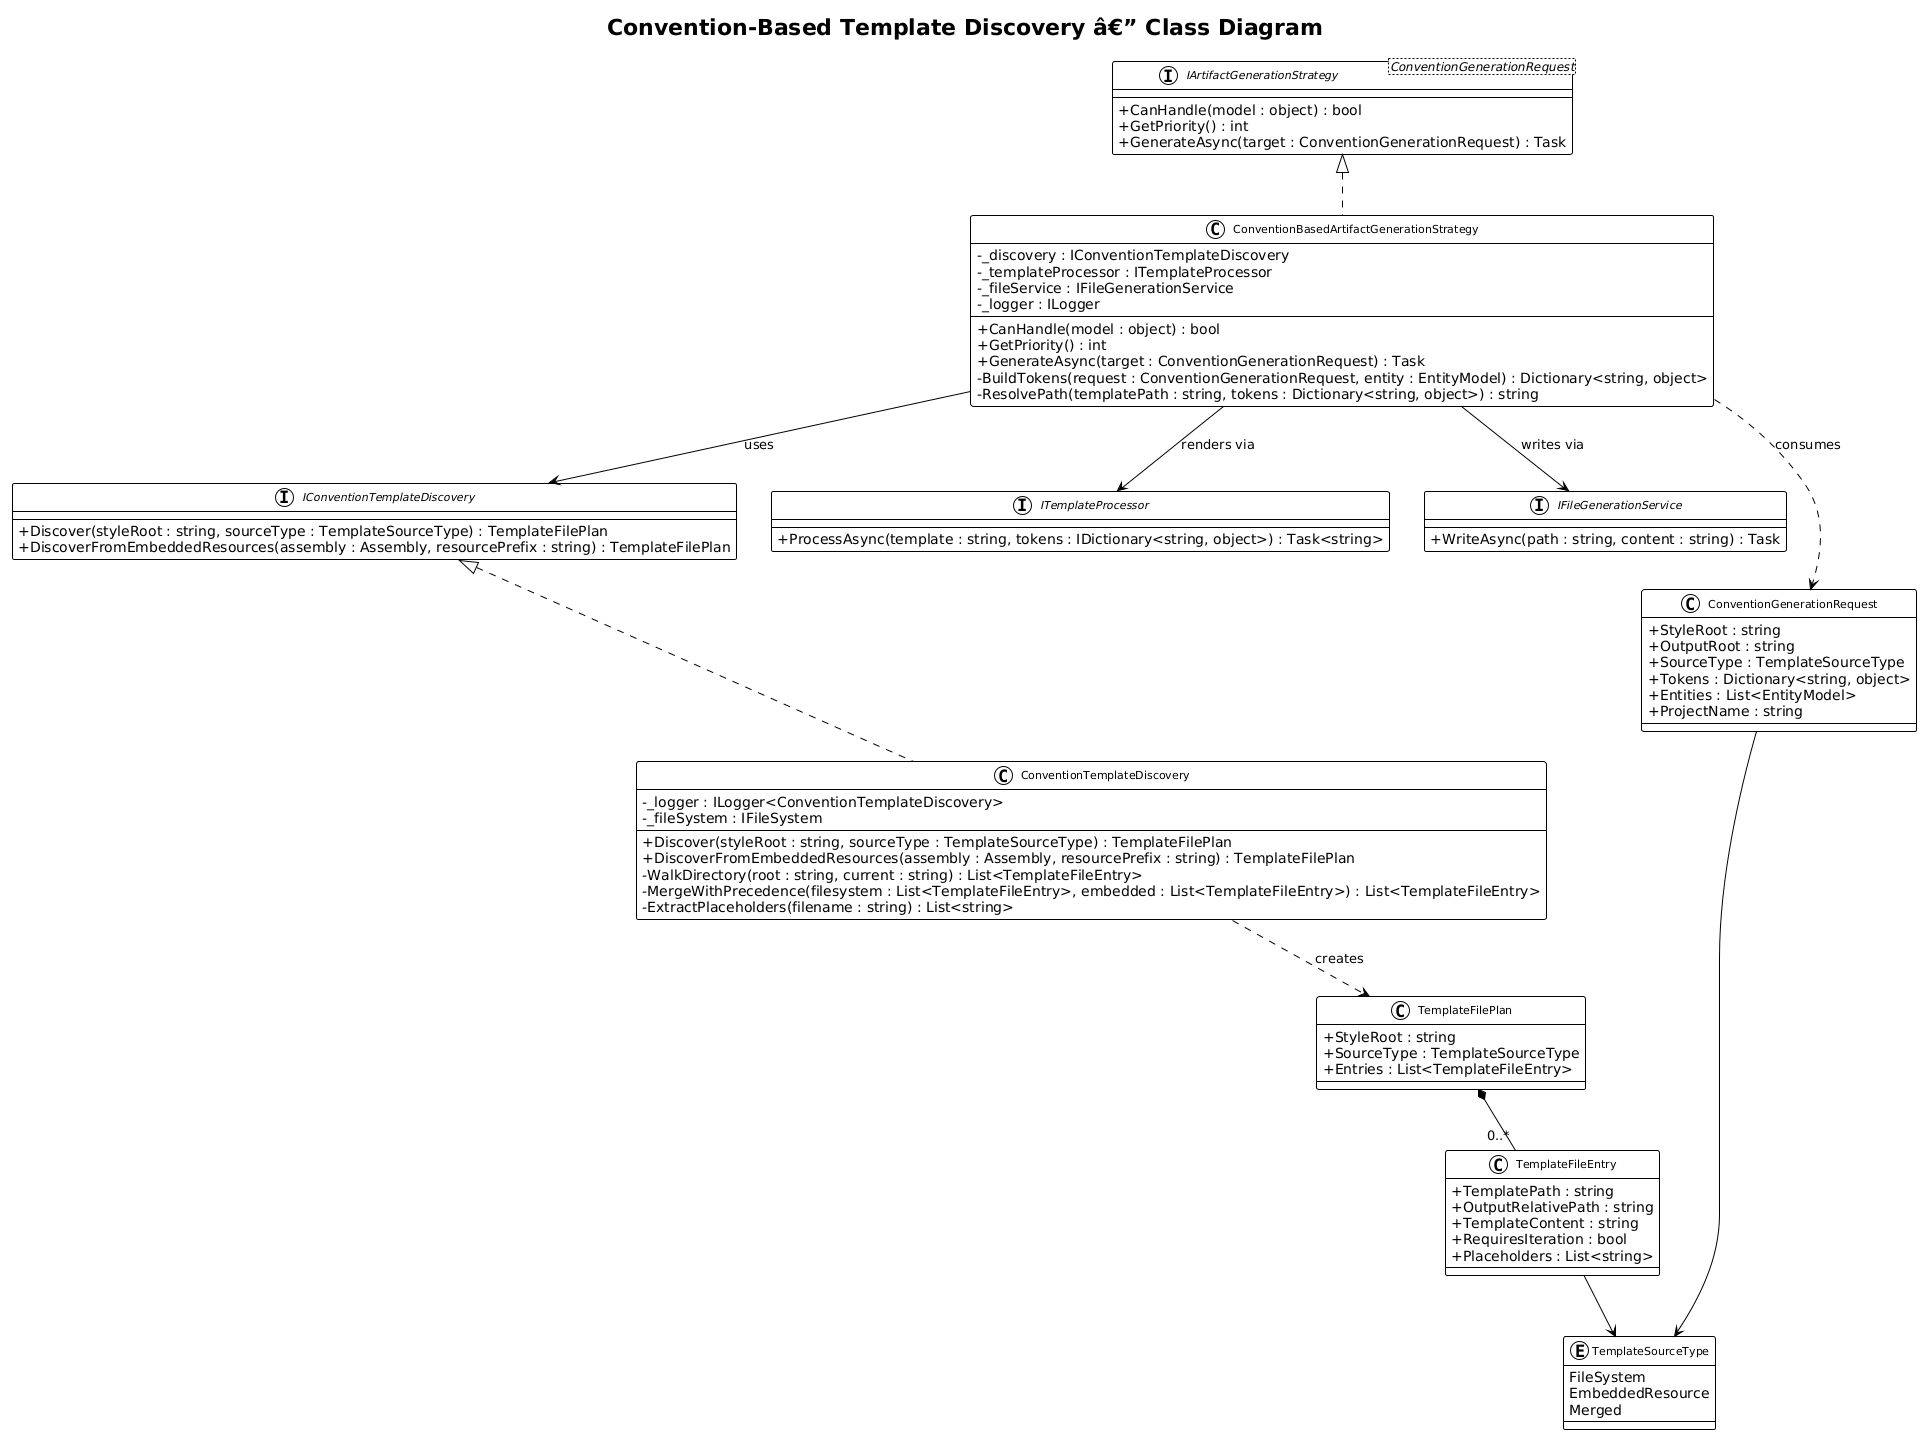

The diagram above was rendered by PlantUML. Its source (embedded in the PNG):
@startuml
!theme plain
skinparam classAttributeIconSize 0
skinparam classFontSize 11

title Convention-Based Template Discovery â€” Class Diagram

interface IConventionTemplateDiscovery {
    +Discover(styleRoot : string, sourceType : TemplateSourceType) : TemplateFilePlan
    +DiscoverFromEmbeddedResources(assembly : Assembly, resourcePrefix : string) : TemplateFilePlan
}

interface "IArtifactGenerationStrategy<ConventionGenerationRequest>" as IStrategy {
    +CanHandle(model : object) : bool
    +GetPriority() : int
    +GenerateAsync(target : ConventionGenerationRequest) : Task
}

interface ITemplateProcessor {
    +ProcessAsync(template : string, tokens : IDictionary<string, object>) : Task<string>
}

interface IFileGenerationService {
    +WriteAsync(path : string, content : string) : Task
}

class ConventionTemplateDiscovery implements IConventionTemplateDiscovery {
    -_logger : ILogger<ConventionTemplateDiscovery>
    -_fileSystem : IFileSystem
    +Discover(styleRoot : string, sourceType : TemplateSourceType) : TemplateFilePlan
    +DiscoverFromEmbeddedResources(assembly : Assembly, resourcePrefix : string) : TemplateFilePlan
    -WalkDirectory(root : string, current : string) : List<TemplateFileEntry>
    -MergeWithPrecedence(filesystem : List<TemplateFileEntry>, embedded : List<TemplateFileEntry>) : List<TemplateFileEntry>
    -ExtractPlaceholders(filename : string) : List<string>
}

class ConventionBasedArtifactGenerationStrategy implements IStrategy {
    -_discovery : IConventionTemplateDiscovery
    -_templateProcessor : ITemplateProcessor
    -_fileService : IFileGenerationService
    -_logger : ILogger
    +CanHandle(model : object) : bool
    +GetPriority() : int
    +GenerateAsync(target : ConventionGenerationRequest) : Task
    -BuildTokens(request : ConventionGenerationRequest, entity : EntityModel) : Dictionary<string, object>
    -ResolvePath(templatePath : string, tokens : Dictionary<string, object>) : string
}

class TemplateFilePlan {
    +StyleRoot : string
    +SourceType : TemplateSourceType
    +Entries : List<TemplateFileEntry>
}

class TemplateFileEntry {
    +TemplatePath : string
    +OutputRelativePath : string
    +TemplateContent : string
    +RequiresIteration : bool
    +Placeholders : List<string>
}

class ConventionGenerationRequest {
    +StyleRoot : string
    +OutputRoot : string
    +SourceType : TemplateSourceType
    +Tokens : Dictionary<string, object>
    +Entities : List<EntityModel>
    +ProjectName : string
}

enum TemplateSourceType {
    FileSystem
    EmbeddedResource
    Merged
}

ConventionBasedArtifactGenerationStrategy --> IConventionTemplateDiscovery : uses
ConventionBasedArtifactGenerationStrategy --> ITemplateProcessor : renders via
ConventionBasedArtifactGenerationStrategy --> IFileGenerationService : writes via
ConventionBasedArtifactGenerationStrategy ..> ConventionGenerationRequest : consumes
ConventionTemplateDiscovery ..> TemplateFilePlan : creates
TemplateFilePlan *-- "0..*" TemplateFileEntry
TemplateFileEntry --> TemplateSourceType
ConventionGenerationRequest --> TemplateSourceType
@enduml